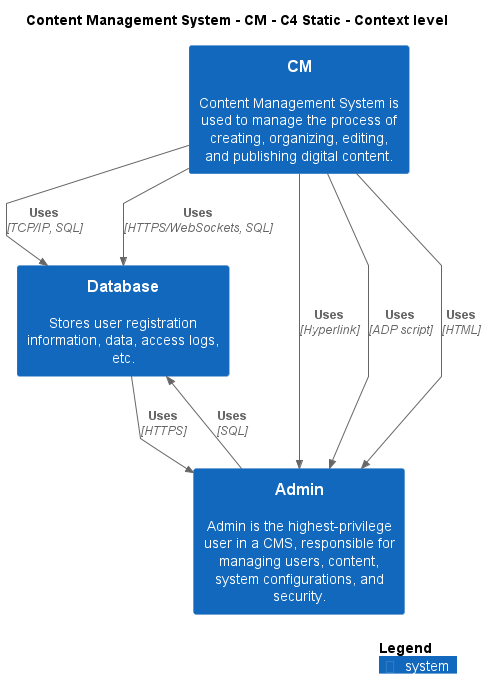

The diagram above was rendered by PlantUML. Its source (embedded in the PNG):
@startuml
!include ..\..\..\.c4s\C4_Context.puml

AddElementTag("c4interflow:lifecycle:new", $bgColor=green, $fontColor=#ffffff, $borderColor=green, $shadowing="False")
AddElementTag("c4interflow:lifecycle:changed", $bgColor=orange, $fontColor=#ffffff, $borderColor=orange, $shadowing="False")
AddElementTag("c4interflow:lifecycle:removed", $bgColor=red, $fontColor=#ffffff, $borderColor=red, $shadowing="False")

AddRelTag("c4interflow:lifecycle:new", $textColor=green, $lineColor=green)
AddRelTag("c4interflow:lifecycle:changed", $textColor=orange, $lineColor=orange)
AddRelTag("c4interflow:lifecycle:removed", $textColor=red, $lineColor=red)

SHOW_PERSON_PORTRAIT()
LAYOUT_TOP_DOWN()

skinparam linetype polyline

title Content Management System - CM - C4 Static - Context level

System(ContentManagementSystem.SoftwareSystems.CM, "CM", "Content Management System is used to manage the process of creating, organizing, editing, and publishing digital content.")
System(ContentManagementSystem.SoftwareSystems.Database, "Database", "Stores user registration information, data, access logs, etc.")
System(ContentManagementSystem.SoftwareSystems.Admin, "Admin", "Admin is the highest-privilege user in a CMS, responsible for managing users, content, system configurations, and security.")

Rel(ContentManagementSystem.SoftwareSystems.CM, ContentManagementSystem.SoftwareSystems.Database, "Uses", "TCP/IP, SQL", $tags="protocol:tcp/ip, sql")
Rel(ContentManagementSystem.SoftwareSystems.CM, ContentManagementSystem.SoftwareSystems.Database, "Uses", "HTTPS/WebSockets, SQL", $tags="protocol:https/websockets, sql")
Rel(ContentManagementSystem.SoftwareSystems.CM, ContentManagementSystem.SoftwareSystems.Admin, "Uses", "Hyperlink", $tags="protocol:hyperlink")
Rel(ContentManagementSystem.SoftwareSystems.CM, ContentManagementSystem.SoftwareSystems.Admin, "Uses", "ADP script", $tags="protocol:adp script")
Rel(ContentManagementSystem.SoftwareSystems.CM, ContentManagementSystem.SoftwareSystems.Admin, "Uses", "HTML", $tags="protocol:html")
Rel(ContentManagementSystem.SoftwareSystems.Admin, ContentManagementSystem.SoftwareSystems.Database, "Uses", "SQL", $tags="protocol:sql")
Rel(ContentManagementSystem.SoftwareSystems.Database, ContentManagementSystem.SoftwareSystems.Admin, "Uses", "HTTPS", $tags="protocol:https")


SHOW_LEGEND()
@enduml